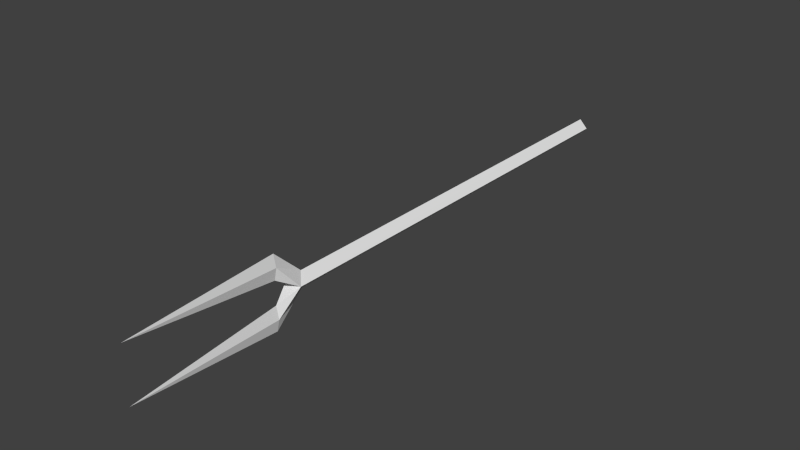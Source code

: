 # Source: halbard_2.blend  (saved by Blender 2.69.0; exported with 4.5.12 LTS)
import bpy
from mathutils import Matrix  # noqa: F401  (used for matrix-valued properties, if any)

bpy.ops.wm.read_factory_settings(use_empty=True)
scene = bpy.context.scene
scene.name = 'Scene'

# ---- collections
col_collection_9 = bpy.data.collections.new('Collection 9'); scene.collection.children.link(col_collection_9)

# ---- world
world_world = bpy.data.worlds.new('World'); scene.world = world_world
world_world.color = (0.05088, 0.05088, 0.05088)
world_world.use_sun_shadow = False
world_world.sun_shadow_jitter_overblur = 0.0
world_world.cycles.sampling_method = 'MANUAL'
world_world.cycles.sample_map_resolution = 256

# ---- meshes
me_mesh_it30_dmspritedef = bpy.data.meshes.new('MESH_IT30_DMSPRITEDEF')
me_mesh_it30_dmspritedef.from_pydata([(0.0, 0.1081, 2.05), (-0.02466, 0.2235, 2.05), (0.0, 0.255, 3.425), (0.0, -0.253, 3.426), (0.02466, -0.2215, 2.051), (0.0, -0.106, 2.051), (0.0, 0.3349, 2.05), (0.02393, 0.2235, 2.05), (0.0, -0.3328, 2.051), (-0.02393, -0.2215, 2.051), (0.07886, 0.001381, 1.862), (-0.07886, 0.000649, 1.861), (0.0, 0.07975, 1.779), (0.0, 0.3349, 2.05), (0.02393, 0.2235, 2.05), (-0.02466, 0.2235, 2.05), (0.0, -0.3328, 2.051), (-0.02393, -0.2215, 2.051), (0.02466, -0.2215, 2.051), (0.0, 0.1081, 2.05), (0.0, -0.07772, 1.78), (-0.02466, 0.2235, 2.05), (0.02466, -0.2215, 2.051), (0.0, -0.106, 2.051), (0.0, 0.1081, 2.05), (0.07886, 0.001381, 1.862), (-0.07886, 0.000649, 1.861), (0.0, -0.106, 2.051), (0.07886, 0.001381, 1.862), (-0.07886, 0.000649, 1.861), (0.0, -0.07772, 1.78), (0.07739, -8.4e-05, -2.208), (0.0, 0.07975, -2.208), (-0.07983, -8.4e-05, -2.208), (0.0, -0.07748, -2.208), (0.07886, 0.001381, 1.862), (-0.07886, 0.000649, 1.861), (0.0, 0.07975, 1.779)], [], [(2, 1, 0), (2, 0, 7), (1, 2, 6), (6, 2, 7), (3, 4, 5), (3, 5, 9), (4, 3, 8), (8, 3, 9), (19, 21, 11), (13, 12, 21), (11, 21, 12), (13, 14, 12), (12, 14, 10), (10, 14, 19), (11, 15, 12), (23, 22, 10), (16, 20, 22), (10, 22, 20), (16, 17, 20), (20, 17, 11), (11, 17, 23), (10, 18, 20), (24, 26, 25), (28, 29, 27), (32, 31, 33), (34, 33, 31), (37, 35, 32), (31, 32, 35), (35, 30, 31), (34, 31, 30), (30, 36, 34), (33, 34, 36), (36, 37, 33), (32, 33, 37)])
_uv = me_mesh_it30_dmspritedef.uv_layers.new(name='UVMap')
_uv.uv.foreach_set('vector', [0.4961, 0.8516, 0.5391, 0.03125, 0.1992, 0.03516, 0.4961, 0.8516, 0.1992, 0.03516, 0.5391, 0.04297, 0.5391, 0.03125, 0.4961, 0.8516, 0.8281, 0.03516, 0.8281, 0.03516, 0.4961, 0.8516, 0.5391, 0.04297, 0.4961, 0.8516, 0.5391, 0.03125, 0.1992, 0.03516, 0.4961, 0.8516, 0.1992, 0.03516, 0.5391, 0.04297, 0.5391, 0.03125, 0.4961, 0.8516, 0.8281, 0.03516, 0.8281, 0.03516, 0.4961, 0.8516, 0.5391, 0.04297, 1.0, 0.0, 0.4609, 0.0, 0.5312, 0.7773, 0.0, 0.0, 0.2695, 1.0, 0.4609, 0.0, 0.5312, 0.7773, 0.4609, 0.0, 0.2695, 1.0, 0.0, 0.0, 0.4609, 0.0, 0.2695, 1.0, 0.2695, 1.0, 0.4609, 0.0, 0.5312, 0.7773, 0.5312, 0.7773, 0.4609, 0.0, 1.0, 0.0, 0.5312, 0.7773, 0.4609, 0.0, 0.2695, 1.0, 1.0, 0.0, 0.4609, 0.0, 0.5312, 0.7773, 0.0, 0.0, 0.2695, 1.0, 0.4609, 0.0, 0.5312, 0.7773, 0.4609, 0.0, 0.2695, 1.0, 0.0, 0.0, 0.4609, 0.0, 0.2695, 1.0, 0.2695, 1.0, 0.4609, 0.0, 0.5312, 0.7773, 0.5312, 0.7773, 0.4609, 0.0, 1.0, 0.0, 0.5312, 0.7773, 0.4609, 0.0, 0.2695, 1.0, 0.5, 0.8164, 0.2773, 0.1836, 0.7227, 0.1875, 0.2812, 0.2383, 0.7188, 0.2422, 0.5, 0.7617, 1.0, 0.0, 0.4922, 0.0, 0.4922, 0.0, 0.0, 0.0, 0.4922, 0.0, 0.4922, 0.0, 1.0, 0.9766, 0.4922, 1.0, 1.0, 0.0, 0.4922, 0.0, 1.0, 0.0, 0.4922, 1.0, 0.4922, 1.0, 0.0, 0.9766, 0.4922, 0.0, 0.0, 0.0, 0.4922, 0.0, 0.0, 0.9766, 0.0, 0.9766, 0.4922, 1.0, 0.0, 0.0, 0.4922, 0.0, 0.0, 0.0, 0.4922, 1.0, 0.4922, 1.0, 1.0, 0.9766, 0.4922, 0.0, 1.0, 0.0, 0.4922, 0.0, 1.0, 0.9766])
me_mesh_it30_dmspritedef.use_remesh_preserve_volume = False
me_mesh_it30_dmspritedef.use_remesh_preserve_attributes = False
me_mesh_it30_dmspritedef.use_mirror_vertex_groups = False
me_mesh_it30_dmspritedef.update()

# ---- objects
ob_mesh_it30_dmspritedef = bpy.data.objects.new('MESH_IT30_DMSPRITEDEF', me_mesh_it30_dmspritedef)

# ---- transforms, parenting, visibility, modifiers, constraints
ob_mesh_it30_dmspritedef.location = (0.0, 0.0, 0.0)
ob_mesh_it30_dmspritedef.rotation_euler = (1.571, -0.0, 0.0)
ob_mesh_it30_dmspritedef.lineart.crease_threshold = 0.0

# ---- collection membership
col_collection_9.objects.link(ob_mesh_it30_dmspritedef)

# ---- scene / render settings (as saved in the file)
scene.frame_start = 1; scene.frame_end = 250; scene.frame_set(29)
scene.render.engine = 'BLENDER_EEVEE_NEXT'
scene.render.image_settings.color_mode = 'RGB'
scene.render.image_settings.compression = 90
scene.render.resolution_percentage = 50
scene.render.dither_intensity = 0.0
scene.cycles.use_denoising = False
scene.cycles.samples = 10
scene.cycles.sampling_pattern = 'TABULATED_SOBOL'
scene.cycles.light_sampling_threshold = 0.0
scene.cycles.use_adaptive_sampling = False
scene.cycles.use_light_tree = False
scene.cycles.blur_glossy = 0.0
scene.cycles.volume_bounces = 1
scene.cycles.pixel_filter_type = 'GAUSSIAN'
scene.cycles.sample_clamp_indirect = 0.0
scene.view_settings.view_transform = 'Standard'
bpy.context.view_layer.update()

# ---- added for rendering (the .blend has no active camera and no usable light): camera, sun
cam_auto = bpy.data.cameras.new('AutoCamera')
cam_auto.lens = 50.0
cam_auto.sensor_width = 36.0
cam_auto.clip_end = 1000.0
ob_auto_camera = bpy.data.objects.new('AutoCamera', cam_auto)
scene.collection.objects.link(ob_auto_camera)
ob_auto_camera.location = (5.25146, -6.91136, 4.20258)
ob_auto_camera.rotation_euler = (1.09748, -7.21219e-08, 0.694738)
scene.camera = ob_auto_camera
light_auto_sun = bpy.data.lights.new('AutoSun', 'SUN')
light_auto_sun.energy = 3.0
light_auto_sun.angle = 0.0523599
ob_auto_sun = bpy.data.objects.new('AutoSun', light_auto_sun)
scene.collection.objects.link(ob_auto_sun)
ob_auto_sun.rotation_euler = (0.872665, 0.174533, 0.523599)
bpy.context.view_layer.update()
